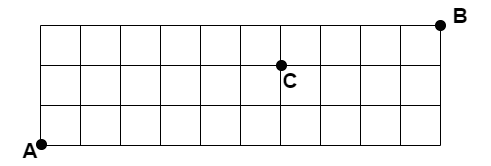

The diagram above was exported from draw.io. Its source (the exported page's mxGraphModel, read from the mxfile embedded in the PNG):
<mxGraphModel dx="1434" dy="884" grid="1" gridSize="10" guides="1" tooltips="1" connect="1" arrows="1" fold="1" page="1" pageScale="1" pageWidth="1019" pageHeight="1320" math="0" shadow="0">
  <root>
    <mxCell id="0" />
    <mxCell id="1" parent="0" />
    <mxCell id="jbUJCecWzCc2OXgD_v40-2" value="" style="endArrow=none;html=1;rounded=0;" edge="1" parent="1">
      <mxGeometry width="50" height="50" relative="1" as="geometry">
        <mxPoint x="320" y="480" as="sourcePoint" />
        <mxPoint x="320" y="360" as="targetPoint" />
      </mxGeometry>
    </mxCell>
    <mxCell id="jbUJCecWzCc2OXgD_v40-3" value="" style="endArrow=none;html=1;rounded=0;" edge="1" parent="1">
      <mxGeometry width="50" height="50" relative="1" as="geometry">
        <mxPoint x="320" y="480" as="sourcePoint" />
        <mxPoint x="720" y="480" as="targetPoint" />
      </mxGeometry>
    </mxCell>
    <mxCell id="jbUJCecWzCc2OXgD_v40-4" value="" style="endArrow=none;html=1;rounded=0;" edge="1" parent="1">
      <mxGeometry width="50" height="50" relative="1" as="geometry">
        <mxPoint x="720" y="480" as="sourcePoint" />
        <mxPoint x="720" y="360" as="targetPoint" />
      </mxGeometry>
    </mxCell>
    <mxCell id="jbUJCecWzCc2OXgD_v40-7" value="" style="endArrow=none;html=1;rounded=0;" edge="1" parent="1">
      <mxGeometry width="50" height="50" relative="1" as="geometry">
        <mxPoint x="320" y="360" as="sourcePoint" />
        <mxPoint x="720" y="360" as="targetPoint" />
      </mxGeometry>
    </mxCell>
    <mxCell id="jbUJCecWzCc2OXgD_v40-8" value="" style="endArrow=none;html=1;rounded=0;" edge="1" parent="1">
      <mxGeometry width="50" height="50" relative="1" as="geometry">
        <mxPoint x="320" y="400" as="sourcePoint" />
        <mxPoint x="720" y="400" as="targetPoint" />
      </mxGeometry>
    </mxCell>
    <mxCell id="jbUJCecWzCc2OXgD_v40-9" value="" style="endArrow=none;html=1;rounded=0;" edge="1" parent="1">
      <mxGeometry width="50" height="50" relative="1" as="geometry">
        <mxPoint x="320" y="440" as="sourcePoint" />
        <mxPoint x="720" y="440" as="targetPoint" />
      </mxGeometry>
    </mxCell>
    <mxCell id="jbUJCecWzCc2OXgD_v40-10" value="" style="endArrow=none;html=1;rounded=0;" edge="1" parent="1">
      <mxGeometry width="50" height="50" relative="1" as="geometry">
        <mxPoint x="360" y="480" as="sourcePoint" />
        <mxPoint x="360" y="360" as="targetPoint" />
      </mxGeometry>
    </mxCell>
    <mxCell id="jbUJCecWzCc2OXgD_v40-11" value="" style="endArrow=none;html=1;rounded=0;" edge="1" parent="1">
      <mxGeometry width="50" height="50" relative="1" as="geometry">
        <mxPoint x="400" y="480" as="sourcePoint" />
        <mxPoint x="400" y="360" as="targetPoint" />
      </mxGeometry>
    </mxCell>
    <mxCell id="jbUJCecWzCc2OXgD_v40-12" value="" style="endArrow=none;html=1;rounded=0;" edge="1" parent="1">
      <mxGeometry width="50" height="50" relative="1" as="geometry">
        <mxPoint x="440" y="480" as="sourcePoint" />
        <mxPoint x="440" y="360" as="targetPoint" />
      </mxGeometry>
    </mxCell>
    <mxCell id="jbUJCecWzCc2OXgD_v40-13" value="" style="endArrow=none;html=1;rounded=0;" edge="1" parent="1">
      <mxGeometry width="50" height="50" relative="1" as="geometry">
        <mxPoint x="480" y="480" as="sourcePoint" />
        <mxPoint x="480" y="360" as="targetPoint" />
      </mxGeometry>
    </mxCell>
    <mxCell id="jbUJCecWzCc2OXgD_v40-14" value="" style="endArrow=none;html=1;rounded=0;" edge="1" parent="1">
      <mxGeometry width="50" height="50" relative="1" as="geometry">
        <mxPoint x="520" y="480" as="sourcePoint" />
        <mxPoint x="520" y="360" as="targetPoint" />
      </mxGeometry>
    </mxCell>
    <mxCell id="jbUJCecWzCc2OXgD_v40-15" value="" style="endArrow=none;html=1;rounded=0;" edge="1" parent="1">
      <mxGeometry width="50" height="50" relative="1" as="geometry">
        <mxPoint x="560" y="480" as="sourcePoint" />
        <mxPoint x="560" y="360" as="targetPoint" />
      </mxGeometry>
    </mxCell>
    <mxCell id="jbUJCecWzCc2OXgD_v40-16" value="" style="endArrow=none;html=1;rounded=0;" edge="1" parent="1">
      <mxGeometry width="50" height="50" relative="1" as="geometry">
        <mxPoint x="600" y="480" as="sourcePoint" />
        <mxPoint x="600" y="360" as="targetPoint" />
      </mxGeometry>
    </mxCell>
    <mxCell id="jbUJCecWzCc2OXgD_v40-17" value="" style="endArrow=none;html=1;rounded=0;" edge="1" parent="1">
      <mxGeometry width="50" height="50" relative="1" as="geometry">
        <mxPoint x="640" y="480" as="sourcePoint" />
        <mxPoint x="640" y="360" as="targetPoint" />
      </mxGeometry>
    </mxCell>
    <mxCell id="jbUJCecWzCc2OXgD_v40-18" value="" style="endArrow=none;html=1;rounded=0;" edge="1" parent="1">
      <mxGeometry width="50" height="50" relative="1" as="geometry">
        <mxPoint x="680" y="480" as="sourcePoint" />
        <mxPoint x="680" y="360" as="targetPoint" />
      </mxGeometry>
    </mxCell>
    <mxCell id="jbUJCecWzCc2OXgD_v40-20" value="A" style="text;html=1;strokeColor=none;fillColor=none;align=center;verticalAlign=middle;whiteSpace=wrap;rounded=0;fontSize=21;fontStyle=1" vertex="1" parent="1">
      <mxGeometry x="280" y="470" width="60" height="30" as="geometry" />
    </mxCell>
    <mxCell id="jbUJCecWzCc2OXgD_v40-22" value="C" style="text;html=1;strokeColor=none;fillColor=none;align=center;verticalAlign=middle;whiteSpace=wrap;rounded=0;fontSize=21;fontStyle=1" vertex="1" parent="1">
      <mxGeometry x="540" y="400" width="60" height="30" as="geometry" />
    </mxCell>
    <mxCell id="jbUJCecWzCc2OXgD_v40-28" value="" style="ellipse;whiteSpace=wrap;html=1;aspect=fixed;fillStyle=solid;fillColor=#030303;" vertex="1" parent="1">
      <mxGeometry x="316" y="474" width="10" height="10" as="geometry" />
    </mxCell>
    <mxCell id="jbUJCecWzCc2OXgD_v40-37" value="" style="ellipse;whiteSpace=wrap;html=1;aspect=fixed;fillStyle=solid;fillColor=#030303;" vertex="1" parent="1">
      <mxGeometry x="556" y="395" width="10" height="10" as="geometry" />
    </mxCell>
    <mxCell id="jbUJCecWzCc2OXgD_v40-38" value="" style="ellipse;whiteSpace=wrap;html=1;aspect=fixed;fillStyle=solid;fillColor=#030303;" vertex="1" parent="1">
      <mxGeometry x="715" y="355" width="10" height="10" as="geometry" />
    </mxCell>
    <mxCell id="jbUJCecWzCc2OXgD_v40-41" value="B" style="text;html=1;strokeColor=none;fillColor=none;align=center;verticalAlign=middle;whiteSpace=wrap;rounded=0;fontSize=21;fontStyle=1" vertex="1" parent="1">
      <mxGeometry x="710" y="335" width="60" height="30" as="geometry" />
    </mxCell>
  </root>
</mxGraphModel>